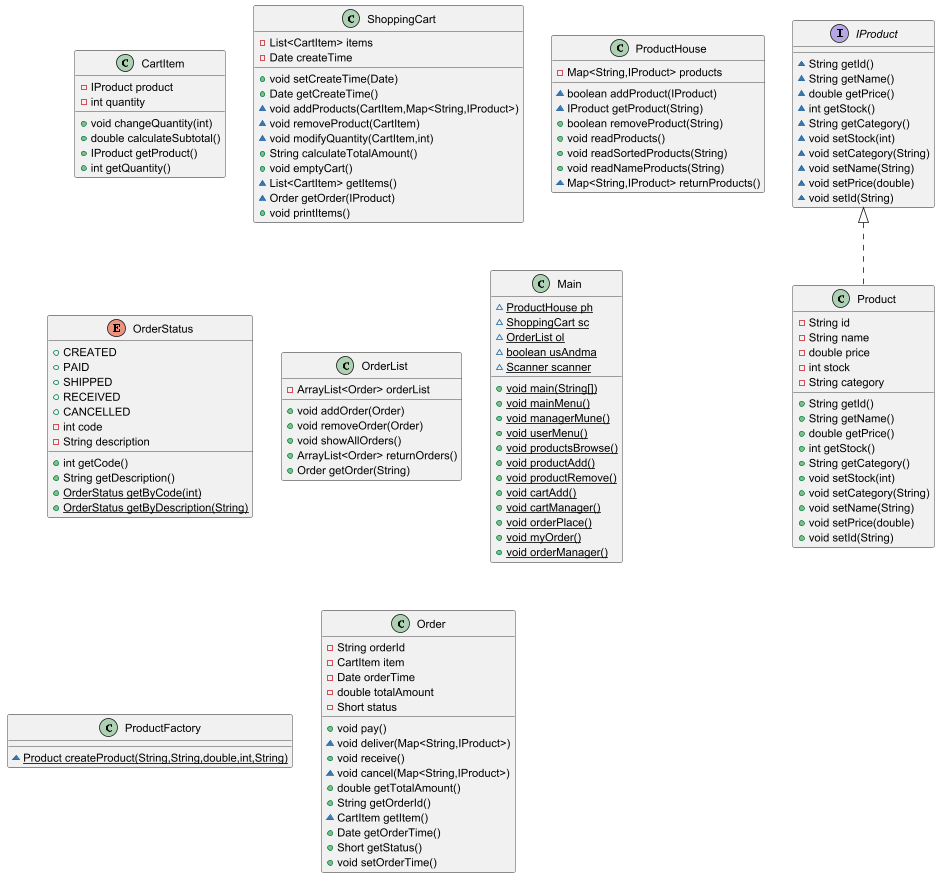

The diagram above was rendered by PlantUML. Its source (embedded in the PNG):
@startuml
class CartItem {
- IProduct product
- int quantity
+ void changeQuantity(int)
+ double calculateSubtotal()
+ IProduct getProduct()
+ int getQuantity()
}


class ShoppingCart {
- List<CartItem> items
- Date createTime
+ void setCreateTime(Date)
+ Date getCreateTime()
~ void addProducts(CartItem,Map<String,IProduct>)
~ void removeProduct(CartItem)
~ void modifyQuantity(CartItem,int)
+ String calculateTotalAmount()
+ void emptyCart()
~ List<CartItem> getItems()
~ Order getOrder(IProduct)
+ void printItems()
}


class ProductHouse {
- Map<String,IProduct> products
~ boolean addProduct(IProduct)
~ IProduct getProduct(String)
+ boolean removeProduct(String)
+ void readProducts()
+ void readSortedProducts(String)
+ void readNameProducts(String)
~ Map<String,IProduct> returnProducts()
}


enum OrderStatus {
+  CREATED
+  PAID
+  SHIPPED
+  RECEIVED
+  CANCELLED
- int code
- String description
+ int getCode()
+ String getDescription()
+ {static} OrderStatus getByCode(int)
+ {static} OrderStatus getByDescription(String)
}


class OrderList {
- ArrayList<Order> orderList
+ void addOrder(Order)
+ void removeOrder(Order)
+ void showAllOrders()
+ ArrayList<Order> returnOrders()
+ Order getOrder(String)
}


class Main {
~ {static} ProductHouse ph
~ {static} ShoppingCart sc
~ {static} OrderList ol
~ {static} boolean usAndma
~ {static} Scanner scanner
+ {static} void main(String[])
+ {static} void mainMenu()
+ {static} void managerMune()
+ {static} void userMenu()
+ {static} void productsBrowse()
+ {static} void productAdd()
+ {static} void productRemove()
+ {static} void cartAdd()
+ {static} void cartManager()
+ {static} void orderPlace()
+ {static} void myOrder()
+ {static} void orderManager()
}


interface IProduct {
~ String getId()
~ String getName()
~ double getPrice()
~ int getStock()
~ String getCategory()
~ void setStock(int)
~ void setCategory(String)
~ void setName(String)
~ void setPrice(double)
~ void setId(String)
}

class Product {
- String id
- String name
- double price
- int stock
- String category
+ String getId()
+ String getName()
+ double getPrice()
+ int getStock()
+ String getCategory()
+ void setStock(int)
+ void setCategory(String)
+ void setName(String)
+ void setPrice(double)
+ void setId(String)
}


class ProductFactory {
~ {static} Product createProduct(String,String,double,int,String)
}

class Order {
- String orderId
- CartItem item
- Date orderTime
- double totalAmount
- Short status
+ void pay()
~ void deliver(Map<String,IProduct>)
+ void receive()
~ void cancel(Map<String,IProduct>)
+ double getTotalAmount()
+ String getOrderId()
~ CartItem getItem()
+ Date getOrderTime()
+ Short getStatus()
+ void setOrderTime()
}




IProduct <|.. Product
@enduml